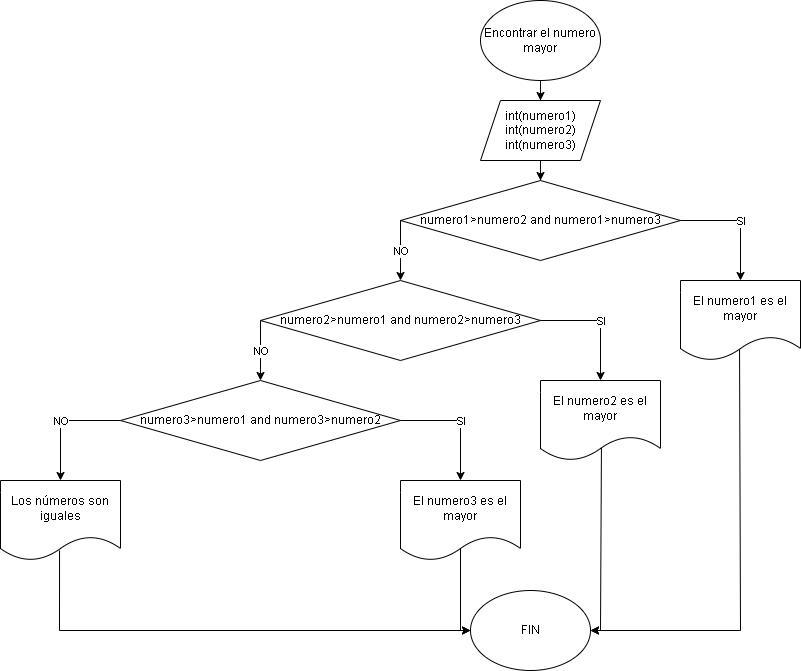

The diagram above was exported from draw.io. Its source (the exported page's mxGraphModel, read from the mxfile embedded in the PNG):
<mxGraphModel dx="2446" dy="806" grid="1" gridSize="10" guides="1" tooltips="1" connect="1" arrows="1" fold="1" page="1" pageScale="1" pageWidth="827" pageHeight="1169" math="0" shadow="0">
  <root>
    <mxCell id="0" />
    <mxCell id="1" parent="0" />
    <mxCell id="_6K9-8--E6Nm-o7Mnnys-28" style="edgeStyle=orthogonalEdgeStyle;rounded=0;orthogonalLoop=1;jettySize=auto;html=1;" edge="1" parent="1" source="_6K9-8--E6Nm-o7Mnnys-1" target="_6K9-8--E6Nm-o7Mnnys-2">
      <mxGeometry relative="1" as="geometry" />
    </mxCell>
    <mxCell id="_6K9-8--E6Nm-o7Mnnys-1" value="Encontrar el numero mayor" style="ellipse;whiteSpace=wrap;html=1;" vertex="1" parent="1">
      <mxGeometry x="-60" y="80" width="120" height="80" as="geometry" />
    </mxCell>
    <mxCell id="_6K9-8--E6Nm-o7Mnnys-29" style="edgeStyle=orthogonalEdgeStyle;rounded=0;orthogonalLoop=1;jettySize=auto;html=1;" edge="1" parent="1" source="_6K9-8--E6Nm-o7Mnnys-2" target="_6K9-8--E6Nm-o7Mnnys-3">
      <mxGeometry relative="1" as="geometry" />
    </mxCell>
    <mxCell id="_6K9-8--E6Nm-o7Mnnys-2" value="int(numero1)&lt;div&gt;int(numero2)&lt;/div&gt;&lt;div&gt;int(numero3)&lt;/div&gt;" style="shape=parallelogram;perimeter=parallelogramPerimeter;whiteSpace=wrap;html=1;fixedSize=1;" vertex="1" parent="1">
      <mxGeometry x="-60" y="180" width="120" height="60" as="geometry" />
    </mxCell>
    <mxCell id="_6K9-8--E6Nm-o7Mnnys-3" value="numero1&amp;gt;numero2 and numero1&amp;gt;numero3" style="rhombus;whiteSpace=wrap;html=1;" vertex="1" parent="1">
      <mxGeometry x="-140" y="260" width="280" height="80" as="geometry" />
    </mxCell>
    <mxCell id="_6K9-8--E6Nm-o7Mnnys-5" value="numero2&amp;gt;numero1 and numero2&amp;gt;numero3" style="rhombus;whiteSpace=wrap;html=1;" vertex="1" parent="1">
      <mxGeometry x="-280" y="360" width="280" height="80" as="geometry" />
    </mxCell>
    <mxCell id="_6K9-8--E6Nm-o7Mnnys-6" value="numero3&amp;gt;numero1 and numero3&amp;gt;numero2" style="rhombus;whiteSpace=wrap;html=1;" vertex="1" parent="1">
      <mxGeometry x="-420" y="460" width="280" height="80" as="geometry" />
    </mxCell>
    <mxCell id="_6K9-8--E6Nm-o7Mnnys-15" style="edgeStyle=orthogonalEdgeStyle;rounded=0;orthogonalLoop=1;jettySize=auto;html=1;entryX=1;entryY=0.5;entryDx=0;entryDy=0;exitX=0.492;exitY=0.863;exitDx=0;exitDy=0;exitPerimeter=0;" edge="1" parent="1" source="_6K9-8--E6Nm-o7Mnnys-7" target="_6K9-8--E6Nm-o7Mnnys-11">
      <mxGeometry relative="1" as="geometry">
        <mxPoint x="200" y="720" as="targetPoint" />
        <Array as="points">
          <mxPoint x="200" y="710" />
        </Array>
      </mxGeometry>
    </mxCell>
    <mxCell id="_6K9-8--E6Nm-o7Mnnys-7" value="El numero1 es el mayor" style="shape=document;whiteSpace=wrap;html=1;boundedLbl=1;" vertex="1" parent="1">
      <mxGeometry x="140" y="360" width="120" height="80" as="geometry" />
    </mxCell>
    <mxCell id="_6K9-8--E6Nm-o7Mnnys-14" style="edgeStyle=orthogonalEdgeStyle;rounded=0;orthogonalLoop=1;jettySize=auto;html=1;entryX=1;entryY=0.5;entryDx=0;entryDy=0;exitX=0.508;exitY=0.788;exitDx=0;exitDy=0;exitPerimeter=0;" edge="1" parent="1" source="_6K9-8--E6Nm-o7Mnnys-8" target="_6K9-8--E6Nm-o7Mnnys-11">
      <mxGeometry relative="1" as="geometry">
        <mxPoint x="60" y="720" as="targetPoint" />
        <Array as="points">
          <mxPoint x="60" y="710" />
        </Array>
      </mxGeometry>
    </mxCell>
    <mxCell id="_6K9-8--E6Nm-o7Mnnys-8" value="El numero2 es el mayor" style="shape=document;whiteSpace=wrap;html=1;boundedLbl=1;" vertex="1" parent="1">
      <mxGeometry y="460" width="120" height="80" as="geometry" />
    </mxCell>
    <mxCell id="_6K9-8--E6Nm-o7Mnnys-12" value="" style="edgeStyle=orthogonalEdgeStyle;rounded=0;orthogonalLoop=1;jettySize=auto;html=1;entryX=0;entryY=0.5;entryDx=0;entryDy=0;exitX=0.5;exitY=0.838;exitDx=0;exitDy=0;exitPerimeter=0;" edge="1" parent="1" source="_6K9-8--E6Nm-o7Mnnys-9" target="_6K9-8--E6Nm-o7Mnnys-11">
      <mxGeometry relative="1" as="geometry">
        <Array as="points">
          <mxPoint x="-80" y="710" />
        </Array>
      </mxGeometry>
    </mxCell>
    <mxCell id="_6K9-8--E6Nm-o7Mnnys-9" value="El numero3 es el mayor" style="shape=document;whiteSpace=wrap;html=1;boundedLbl=1;" vertex="1" parent="1">
      <mxGeometry x="-140" y="560" width="120" height="80" as="geometry" />
    </mxCell>
    <mxCell id="_6K9-8--E6Nm-o7Mnnys-13" style="edgeStyle=orthogonalEdgeStyle;rounded=0;orthogonalLoop=1;jettySize=auto;html=1;entryX=0;entryY=0.5;entryDx=0;entryDy=0;exitX=0.492;exitY=0.875;exitDx=0;exitDy=0;exitPerimeter=0;" edge="1" parent="1" source="_6K9-8--E6Nm-o7Mnnys-10" target="_6K9-8--E6Nm-o7Mnnys-11">
      <mxGeometry relative="1" as="geometry">
        <mxPoint x="-480" y="730" as="targetPoint" />
        <Array as="points">
          <mxPoint x="-481" y="710" />
        </Array>
      </mxGeometry>
    </mxCell>
    <mxCell id="_6K9-8--E6Nm-o7Mnnys-10" value="Los números son iguales" style="shape=document;whiteSpace=wrap;html=1;boundedLbl=1;" vertex="1" parent="1">
      <mxGeometry x="-540" y="560" width="120" height="80" as="geometry" />
    </mxCell>
    <mxCell id="_6K9-8--E6Nm-o7Mnnys-11" value="FIN" style="ellipse;whiteSpace=wrap;html=1;" vertex="1" parent="1">
      <mxGeometry x="-70" y="670" width="120" height="80" as="geometry" />
    </mxCell>
    <mxCell id="_6K9-8--E6Nm-o7Mnnys-16" value="" style="endArrow=classic;html=1;rounded=0;exitX=1;exitY=0.5;exitDx=0;exitDy=0;entryX=0.5;entryY=0;entryDx=0;entryDy=0;" edge="1" parent="1" source="_6K9-8--E6Nm-o7Mnnys-6" target="_6K9-8--E6Nm-o7Mnnys-9">
      <mxGeometry relative="1" as="geometry">
        <mxPoint x="-10" y="420" as="sourcePoint" />
        <mxPoint x="90" y="420" as="targetPoint" />
        <Array as="points">
          <mxPoint x="-80" y="500" />
        </Array>
      </mxGeometry>
    </mxCell>
    <mxCell id="_6K9-8--E6Nm-o7Mnnys-17" value="SI" style="edgeLabel;resizable=0;html=1;;align=center;verticalAlign=middle;" connectable="0" vertex="1" parent="_6K9-8--E6Nm-o7Mnnys-16">
      <mxGeometry relative="1" as="geometry" />
    </mxCell>
    <mxCell id="_6K9-8--E6Nm-o7Mnnys-18" value="" style="endArrow=classic;html=1;rounded=0;exitX=1;exitY=0.5;exitDx=0;exitDy=0;entryX=0.5;entryY=0;entryDx=0;entryDy=0;" edge="1" parent="1">
      <mxGeometry relative="1" as="geometry">
        <mxPoint y="400" as="sourcePoint" />
        <mxPoint x="60" y="460" as="targetPoint" />
        <Array as="points">
          <mxPoint x="60" y="400" />
        </Array>
      </mxGeometry>
    </mxCell>
    <mxCell id="_6K9-8--E6Nm-o7Mnnys-19" value="SI" style="edgeLabel;resizable=0;html=1;;align=center;verticalAlign=middle;" connectable="0" vertex="1" parent="_6K9-8--E6Nm-o7Mnnys-18">
      <mxGeometry relative="1" as="geometry" />
    </mxCell>
    <mxCell id="_6K9-8--E6Nm-o7Mnnys-20" value="" style="endArrow=classic;html=1;rounded=0;exitX=1;exitY=0.5;exitDx=0;exitDy=0;entryX=0.5;entryY=0;entryDx=0;entryDy=0;" edge="1" parent="1">
      <mxGeometry relative="1" as="geometry">
        <mxPoint x="140" y="300" as="sourcePoint" />
        <mxPoint x="200" y="360" as="targetPoint" />
        <Array as="points">
          <mxPoint x="200" y="300" />
        </Array>
      </mxGeometry>
    </mxCell>
    <mxCell id="_6K9-8--E6Nm-o7Mnnys-21" value="SI" style="edgeLabel;resizable=0;html=1;;align=center;verticalAlign=middle;" connectable="0" vertex="1" parent="_6K9-8--E6Nm-o7Mnnys-20">
      <mxGeometry relative="1" as="geometry" />
    </mxCell>
    <mxCell id="_6K9-8--E6Nm-o7Mnnys-22" value="" style="endArrow=classic;html=1;rounded=0;exitX=0;exitY=0.5;exitDx=0;exitDy=0;entryX=0.5;entryY=0;entryDx=0;entryDy=0;" edge="1" parent="1" source="_6K9-8--E6Nm-o7Mnnys-3" target="_6K9-8--E6Nm-o7Mnnys-5">
      <mxGeometry relative="1" as="geometry">
        <mxPoint x="-10" y="420" as="sourcePoint" />
        <mxPoint x="90" y="420" as="targetPoint" />
      </mxGeometry>
    </mxCell>
    <mxCell id="_6K9-8--E6Nm-o7Mnnys-23" value="NO" style="edgeLabel;resizable=0;html=1;;align=center;verticalAlign=middle;" connectable="0" vertex="1" parent="_6K9-8--E6Nm-o7Mnnys-22">
      <mxGeometry relative="1" as="geometry" />
    </mxCell>
    <mxCell id="_6K9-8--E6Nm-o7Mnnys-24" value="" style="endArrow=classic;html=1;rounded=0;exitX=0;exitY=0.5;exitDx=0;exitDy=0;entryX=0.5;entryY=0;entryDx=0;entryDy=0;" edge="1" parent="1">
      <mxGeometry relative="1" as="geometry">
        <mxPoint x="-280" y="400" as="sourcePoint" />
        <mxPoint x="-280" y="460" as="targetPoint" />
      </mxGeometry>
    </mxCell>
    <mxCell id="_6K9-8--E6Nm-o7Mnnys-25" value="NO" style="edgeLabel;resizable=0;html=1;;align=center;verticalAlign=middle;" connectable="0" vertex="1" parent="_6K9-8--E6Nm-o7Mnnys-24">
      <mxGeometry relative="1" as="geometry" />
    </mxCell>
    <mxCell id="_6K9-8--E6Nm-o7Mnnys-26" value="" style="endArrow=classic;html=1;rounded=0;exitX=0;exitY=0.5;exitDx=0;exitDy=0;entryX=0.5;entryY=0;entryDx=0;entryDy=0;" edge="1" parent="1" source="_6K9-8--E6Nm-o7Mnnys-6" target="_6K9-8--E6Nm-o7Mnnys-10">
      <mxGeometry relative="1" as="geometry">
        <mxPoint x="-520" y="520" as="sourcePoint" />
        <mxPoint x="-520" y="580" as="targetPoint" />
        <Array as="points">
          <mxPoint x="-480" y="500" />
        </Array>
      </mxGeometry>
    </mxCell>
    <mxCell id="_6K9-8--E6Nm-o7Mnnys-27" value="NO" style="edgeLabel;resizable=0;html=1;;align=center;verticalAlign=middle;" connectable="0" vertex="1" parent="_6K9-8--E6Nm-o7Mnnys-26">
      <mxGeometry relative="1" as="geometry" />
    </mxCell>
  </root>
</mxGraphModel>